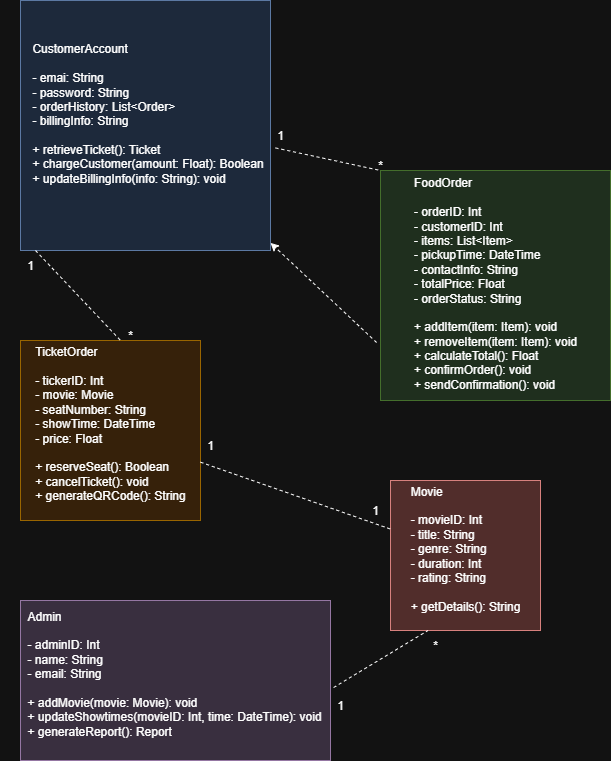

The diagram above was exported from draw.io. Its source (the exported page's mxGraphModel, read from the mxfile embedded in the PNG):
<mxGraphModel dx="786" dy="497" grid="1" gridSize="10" guides="1" tooltips="1" connect="1" arrows="1" fold="1" page="1" pageScale="1" pageWidth="850" pageHeight="1100" math="0" shadow="0">
  <root>
    <mxCell id="0" />
    <mxCell id="1" parent="0" />
    <mxCell id="DD6DreoEoX9JaXLm2nb6-11" value="" style="rounded=0;whiteSpace=wrap;html=1;fillColor=#e1d5e7;strokeColor=#9673a6;" parent="1" vertex="1">
      <mxGeometry x="40" y="640" width="310" height="160" as="geometry" />
    </mxCell>
    <mxCell id="DD6DreoEoX9JaXLm2nb6-1" value="" style="whiteSpace=wrap;html=1;aspect=fixed;fillColor=#dae8fc;strokeColor=#6c8ebf;" parent="1" vertex="1">
      <mxGeometry x="40" y="40" width="250" height="250" as="geometry" />
    </mxCell>
    <mxCell id="DD6DreoEoX9JaXLm2nb6-2" value="&lt;div style=&quot;text-align: justify;&quot;&gt;&lt;span style=&quot;background-color: transparent; color: light-dark(rgb(0, 0, 0), rgb(255, 255, 255));&quot;&gt;CustomerAccount&lt;/span&gt;&lt;/div&gt;&lt;div&gt;&lt;div style=&quot;text-align: justify;&quot;&gt;&lt;br&gt;&lt;/div&gt;&lt;div style=&quot;text-align: justify;&quot;&gt;- emai: String&lt;/div&gt;&lt;div style=&quot;text-align: justify;&quot;&gt;- password: String&lt;/div&gt;&lt;div style=&quot;text-align: justify;&quot;&gt;- orderHistory: List&amp;lt;Order&amp;gt;&lt;/div&gt;&lt;div style=&quot;text-align: justify;&quot;&gt;- billingInfo: String&lt;/div&gt;&lt;/div&gt;&lt;div style=&quot;text-align: justify;&quot;&gt;&lt;br&gt;&lt;/div&gt;&lt;div style=&quot;text-align: justify;&quot;&gt;+ retrieveTicket(): Ticket&lt;/div&gt;&lt;div style=&quot;text-align: justify;&quot;&gt;+ chargeCustomer(amount: Float): Boolean&lt;/div&gt;&lt;div style=&quot;text-align: justify;&quot;&gt;+ updateBillingInfo(info: String): void&lt;/div&gt;&lt;div style=&quot;text-align: justify;&quot;&gt;&lt;br&gt;&lt;/div&gt;" style="text;strokeColor=none;align=center;fillColor=none;html=1;verticalAlign=middle;whiteSpace=wrap;rounded=0;" parent="1" vertex="1">
      <mxGeometry x="40" y="80" width="255" height="160" as="geometry" />
    </mxCell>
    <mxCell id="DD6DreoEoX9JaXLm2nb6-4" value="" style="whiteSpace=wrap;html=1;aspect=fixed;fillColor=#d5e8d4;strokeColor=#82b366;" parent="1" vertex="1">
      <mxGeometry x="400" y="210" width="230" height="230" as="geometry" />
    </mxCell>
    <mxCell id="DD6DreoEoX9JaXLm2nb6-3" value="&lt;div style=&quot;text-align: justify;&quot;&gt;&lt;span style=&quot;background-color: transparent; color: light-dark(rgb(0, 0, 0), rgb(255, 255, 255));&quot;&gt;FoodOrder&lt;/span&gt;&lt;/div&gt;&lt;div&gt;&lt;div style=&quot;text-align: justify;&quot;&gt;&lt;br&gt;&lt;/div&gt;&lt;div style=&quot;text-align: justify;&quot;&gt;- orderID: Int&lt;/div&gt;&lt;div style=&quot;text-align: justify;&quot;&gt;- customerID: Int&lt;/div&gt;&lt;div style=&quot;text-align: justify;&quot;&gt;- items: List&amp;lt;Item&amp;gt;&lt;/div&gt;&lt;div style=&quot;text-align: justify;&quot;&gt;- pickupTime: DateTime&lt;/div&gt;&lt;/div&gt;&lt;div style=&quot;text-align: justify;&quot;&gt;- contactInfo: String&lt;/div&gt;&lt;div style=&quot;text-align: justify;&quot;&gt;- totalPrice: Float&lt;/div&gt;&lt;div style=&quot;text-align: justify;&quot;&gt;- orderStatus: String&lt;/div&gt;&lt;div style=&quot;text-align: justify;&quot;&gt;&lt;br&gt;&lt;/div&gt;&lt;div style=&quot;text-align: justify;&quot;&gt;+ addItem(item: Item): void&lt;/div&gt;&lt;div style=&quot;text-align: justify;&quot;&gt;+ removeItem(item: Item): void&lt;/div&gt;&lt;div style=&quot;text-align: justify;&quot;&gt;+ calculateTotal(): Float&lt;/div&gt;&lt;div style=&quot;text-align: justify;&quot;&gt;+ confirmOrder(): void&lt;/div&gt;&lt;div style=&quot;text-align: justify;&quot;&gt;+ sendConfirmation(): void&lt;/div&gt;&lt;div style=&quot;text-align: justify;&quot;&gt;&lt;br&gt;&lt;/div&gt;" style="text;strokeColor=none;align=center;fillColor=none;html=1;verticalAlign=middle;whiteSpace=wrap;rounded=0;" parent="1" vertex="1">
      <mxGeometry x="400" y="250" width="230" height="160" as="geometry" />
    </mxCell>
    <mxCell id="DD6DreoEoX9JaXLm2nb6-5" value="" style="whiteSpace=wrap;html=1;aspect=fixed;fillColor=#ffe6cc;strokeColor=#d79b00;" parent="1" vertex="1">
      <mxGeometry x="40" y="380" width="180" height="180" as="geometry" />
    </mxCell>
    <mxCell id="DD6DreoEoX9JaXLm2nb6-6" value="&lt;div style=&quot;text-align: justify;&quot;&gt;TicketOrder&lt;/div&gt;&lt;div style=&quot;text-align: justify;&quot;&gt;&lt;br&gt;&lt;/div&gt;&lt;div&gt;&lt;div style=&quot;text-align: justify;&quot;&gt;- tickerID: Int&lt;/div&gt;&lt;div style=&quot;text-align: justify;&quot;&gt;- movie: Movie&lt;/div&gt;&lt;div style=&quot;text-align: justify;&quot;&gt;- seatNumber: String&lt;/div&gt;&lt;div style=&quot;text-align: justify;&quot;&gt;- showTime: DateTime&lt;/div&gt;&lt;/div&gt;&lt;div style=&quot;text-align: justify;&quot;&gt;- price: Float&lt;/div&gt;&lt;div style=&quot;text-align: justify;&quot;&gt;&lt;br&gt;&lt;/div&gt;&lt;div style=&quot;text-align: justify;&quot;&gt;+ reserveSeat(): Boolean&lt;/div&gt;&lt;div style=&quot;text-align: justify;&quot;&gt;+ cancelTicket(): void&lt;/div&gt;&lt;div style=&quot;text-align: justify;&quot;&gt;+ generateQRCode(): String&lt;/div&gt;&lt;div style=&quot;text-align: justify;&quot;&gt;&lt;br&gt;&lt;/div&gt;" style="text;strokeColor=none;align=center;fillColor=none;html=1;verticalAlign=middle;whiteSpace=wrap;rounded=0;" parent="1" vertex="1">
      <mxGeometry x="40" y="390" width="180" height="160" as="geometry" />
    </mxCell>
    <mxCell id="DD6DreoEoX9JaXLm2nb6-7" value="" style="whiteSpace=wrap;html=1;aspect=fixed;fillColor=#f8cecc;strokeColor=#b85450;" parent="1" vertex="1">
      <mxGeometry x="410" y="520" width="150" height="150" as="geometry" />
    </mxCell>
    <mxCell id="DD6DreoEoX9JaXLm2nb6-8" value="&lt;div style=&quot;text-align: justify;&quot;&gt;Movie&lt;/div&gt;&lt;div style=&quot;text-align: justify;&quot;&gt;&lt;br&gt;&lt;/div&gt;&lt;div&gt;&lt;div style=&quot;text-align: justify;&quot;&gt;- movieID: Int&lt;/div&gt;&lt;div style=&quot;text-align: justify;&quot;&gt;- title: String&lt;/div&gt;&lt;div style=&quot;text-align: justify;&quot;&gt;- genre: String&lt;/div&gt;&lt;div style=&quot;text-align: justify;&quot;&gt;- duration: Int&lt;/div&gt;&lt;/div&gt;&lt;div style=&quot;text-align: justify;&quot;&gt;- rating: String&lt;/div&gt;&lt;div style=&quot;text-align: justify;&quot;&gt;&lt;br&gt;&lt;/div&gt;&lt;div style=&quot;text-align: justify;&quot;&gt;+ getDetails(): String&lt;/div&gt;&lt;div style=&quot;text-align: justify;&quot;&gt;&lt;br&gt;&lt;/div&gt;" style="text;strokeColor=none;align=center;fillColor=none;html=1;verticalAlign=middle;whiteSpace=wrap;rounded=0;" parent="1" vertex="1">
      <mxGeometry x="410" y="520" width="150" height="150" as="geometry" />
    </mxCell>
    <mxCell id="DD6DreoEoX9JaXLm2nb6-10" value="&lt;div style=&quot;text-align: justify;&quot;&gt;Admin&lt;/div&gt;&lt;div style=&quot;text-align: justify;&quot;&gt;&lt;br&gt;&lt;/div&gt;&lt;div&gt;&lt;div style=&quot;text-align: justify;&quot;&gt;- adminID: Int&lt;/div&gt;&lt;div style=&quot;text-align: justify;&quot;&gt;- name: String&lt;/div&gt;&lt;div style=&quot;text-align: justify;&quot;&gt;- email: String&lt;/div&gt;&lt;/div&gt;&lt;div style=&quot;text-align: justify;&quot;&gt;&lt;br&gt;&lt;/div&gt;&lt;div style=&quot;text-align: justify;&quot;&gt;+ addMovie(movie: Movie): void&lt;/div&gt;&lt;div style=&quot;text-align: justify;&quot;&gt;+ updateShowtimes(movieID: Int, time: DateTime): void&lt;/div&gt;&lt;div style=&quot;text-align: justify;&quot;&gt;+ generateReport(): Report&lt;/div&gt;&lt;div style=&quot;text-align: justify;&quot;&gt;&lt;br&gt;&lt;/div&gt;" style="text;strokeColor=none;align=center;fillColor=none;html=1;verticalAlign=middle;whiteSpace=wrap;rounded=0;" parent="1" vertex="1">
      <mxGeometry x="40" y="640" width="307.5" height="160" as="geometry" />
    </mxCell>
    <mxCell id="DD6DreoEoX9JaXLm2nb6-12" value="" style="endArrow=none;dashed=1;html=1;rounded=0;entryX=0;entryY=0;entryDx=0;entryDy=0;" parent="1" source="DD6DreoEoX9JaXLm2nb6-2" target="DD6DreoEoX9JaXLm2nb6-4" edge="1">
      <mxGeometry width="50" height="50" relative="1" as="geometry">
        <mxPoint x="340" y="170" as="sourcePoint" />
        <mxPoint x="390" y="120" as="targetPoint" />
      </mxGeometry>
    </mxCell>
    <mxCell id="DD6DreoEoX9JaXLm2nb6-13" value="1" style="text;strokeColor=none;align=center;fillColor=none;html=1;verticalAlign=middle;whiteSpace=wrap;rounded=0;" parent="1" vertex="1">
      <mxGeometry x="270" y="160" width="60" height="30" as="geometry" />
    </mxCell>
    <mxCell id="DD6DreoEoX9JaXLm2nb6-14" value="*" style="text;strokeColor=none;align=center;fillColor=none;html=1;verticalAlign=middle;whiteSpace=wrap;rounded=0;" parent="1" vertex="1">
      <mxGeometry x="370" y="190" width="60" height="30" as="geometry" />
    </mxCell>
    <mxCell id="DD6DreoEoX9JaXLm2nb6-15" value="" style="endArrow=none;dashed=1;html=1;rounded=0;entryX=0.556;entryY=0;entryDx=0;entryDy=0;entryPerimeter=0;exitX=0.06;exitY=1;exitDx=0;exitDy=0;exitPerimeter=0;" parent="1" source="DD6DreoEoX9JaXLm2nb6-1" target="DD6DreoEoX9JaXLm2nb6-5" edge="1">
      <mxGeometry width="50" height="50" relative="1" as="geometry">
        <mxPoint x="50" y="318.5" as="sourcePoint" />
        <mxPoint x="155" y="341.5" as="targetPoint" />
      </mxGeometry>
    </mxCell>
    <mxCell id="DD6DreoEoX9JaXLm2nb6-16" value="1" style="text;strokeColor=none;align=center;fillColor=none;html=1;verticalAlign=middle;whiteSpace=wrap;rounded=0;" parent="1" vertex="1">
      <mxGeometry x="20" y="290" width="60" height="30" as="geometry" />
    </mxCell>
    <mxCell id="DD6DreoEoX9JaXLm2nb6-17" value="*" style="text;strokeColor=none;align=center;fillColor=none;html=1;verticalAlign=middle;whiteSpace=wrap;rounded=0;" parent="1" vertex="1">
      <mxGeometry x="120" y="360" width="60" height="30" as="geometry" />
    </mxCell>
    <mxCell id="DD6DreoEoX9JaXLm2nb6-18" value="" style="endArrow=none;dashed=1;html=1;rounded=0;" parent="1" source="DD6DreoEoX9JaXLm2nb6-6" target="DD6DreoEoX9JaXLm2nb6-8" edge="1">
      <mxGeometry width="50" height="50" relative="1" as="geometry">
        <mxPoint x="245" y="530" as="sourcePoint" />
        <mxPoint x="330" y="600" as="targetPoint" />
      </mxGeometry>
    </mxCell>
    <mxCell id="DD6DreoEoX9JaXLm2nb6-19" value="1" style="text;strokeColor=none;align=center;fillColor=none;html=1;verticalAlign=middle;whiteSpace=wrap;rounded=0;" parent="1" vertex="1">
      <mxGeometry x="200" y="470" width="60" height="30" as="geometry" />
    </mxCell>
    <mxCell id="DD6DreoEoX9JaXLm2nb6-20" value="1" style="text;strokeColor=none;align=center;fillColor=none;html=1;verticalAlign=middle;whiteSpace=wrap;rounded=0;" parent="1" vertex="1">
      <mxGeometry x="365" y="535" width="60" height="30" as="geometry" />
    </mxCell>
    <mxCell id="DD6DreoEoX9JaXLm2nb6-21" value="" style="html=1;labelBackgroundColor=#ffffff;startArrow=none;startFill=0;startSize=6;endArrow=classic;endFill=1;endSize=6;jettySize=auto;orthogonalLoop=1;strokeWidth=1;dashed=1;fontSize=14;rounded=0;exitX=-0.017;exitY=0.825;exitDx=0;exitDy=0;exitPerimeter=0;" parent="1" source="DD6DreoEoX9JaXLm2nb6-3" target="DD6DreoEoX9JaXLm2nb6-1" edge="1">
      <mxGeometry width="60" height="60" relative="1" as="geometry">
        <mxPoint x="360" y="380" as="sourcePoint" />
        <mxPoint x="380" y="310" as="targetPoint" />
      </mxGeometry>
    </mxCell>
    <mxCell id="DD6DreoEoX9JaXLm2nb6-22" value="" style="endArrow=none;dashed=1;html=1;rounded=0;exitX=1.01;exitY=0.544;exitDx=0;exitDy=0;exitPerimeter=0;entryX=0.25;entryY=1;entryDx=0;entryDy=0;" parent="1" source="DD6DreoEoX9JaXLm2nb6-11" target="DD6DreoEoX9JaXLm2nb6-8" edge="1">
      <mxGeometry width="50" height="50" relative="1" as="geometry">
        <mxPoint x="370" y="720" as="sourcePoint" />
        <mxPoint x="560" y="787" as="targetPoint" />
      </mxGeometry>
    </mxCell>
    <mxCell id="DD6DreoEoX9JaXLm2nb6-23" value="1" style="text;strokeColor=none;align=center;fillColor=none;html=1;verticalAlign=middle;whiteSpace=wrap;rounded=0;" parent="1" vertex="1">
      <mxGeometry x="330" y="730" width="60" height="30" as="geometry" />
    </mxCell>
    <mxCell id="DD6DreoEoX9JaXLm2nb6-24" value="*" style="text;strokeColor=none;align=center;fillColor=none;html=1;verticalAlign=middle;whiteSpace=wrap;rounded=0;" parent="1" vertex="1">
      <mxGeometry x="425" y="670" width="60" height="30" as="geometry" />
    </mxCell>
  </root>
</mxGraphModel>